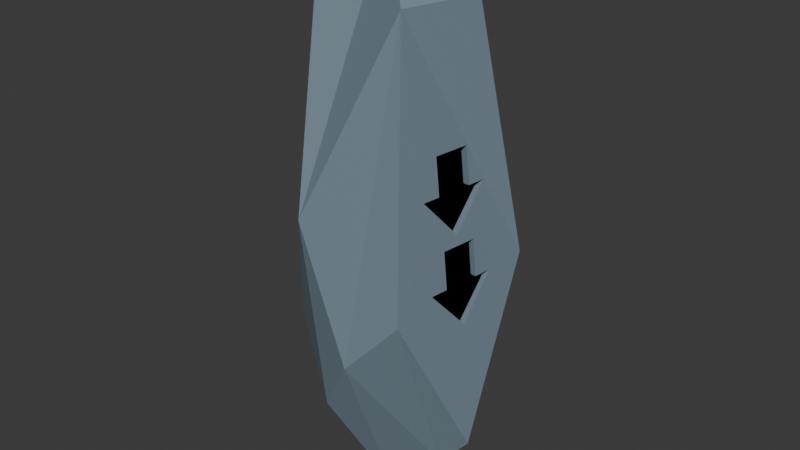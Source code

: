 # Source: Rune_rock_2.blend  (saved by Blender 4.2.66; exported with 4.5.12 LTS)
import bpy
from mathutils import Matrix  # noqa: F401  (used for matrix-valued properties, if any)

bpy.ops.wm.read_factory_settings(use_empty=True)
scene = bpy.context.scene
scene.name = 'Scene'

# ---- collections
col_collection = bpy.data.collections.new('Collection'); scene.collection.children.link(col_collection)

# ---- materials (node trees are filled in below, after node groups)
mat_svgmat = bpy.data.materials.new('SVGMat')
mat_svgmat.diffuse_color = (0.0, 0.0, 0.0, 1.0)
mat_material_002 = bpy.data.materials.new('Material.002')

# ---- material node trees
mat_material_002.use_nodes = True; mat_material_002.node_tree.nodes.clear()
_N = mat_material_002.node_tree.nodes; _L = mat_material_002.node_tree.links
n0 = _N.new('ShaderNodeBsdfPrincipled'); n0.name = 'Principled BSDF'; n0.location = (10, 300)
n0.inputs[0].default_value = (0.1878, 0.2582, 0.314, 1.0)
n1 = _N.new('ShaderNodeOutputMaterial'); n1.name = 'Material Output'; n1.location = (300, 300)
_L.new(n0.outputs[0], n1.inputs[0])
n1.is_active_output = True

# ---- world
world_world = bpy.data.worlds.new('World'); scene.world = world_world
world_world.use_nodes = True; world_world.node_tree.nodes.clear()
_N = world_world.node_tree.nodes; _L = world_world.node_tree.links
n0 = _N.new('ShaderNodeOutputWorld'); n0.name = 'World Output'; n0.location = (300, 300)
n1 = _N.new('ShaderNodeBackground'); n1.name = 'Background'; n1.location = (10, 300)
n1.inputs[0].default_value = (0.05088, 0.05088, 0.05088, 1.0)
_L.new(n1.outputs[0], n0.inputs[0])
n0.is_active_output = True
world_world.color = (0.05088, 0.05088, 0.05088)
world_world.sun_shadow_jitter_overblur = 0.0

# ---- meshes
me_cube = bpy.data.meshes.new('Cube')
me_cube.from_pydata([(-1.0, -1.0, -1.0), (-1.0, -1.0, 1.0), (-1.0, 1.0, -1.0), (-1.0, 1.0, 1.0), (1.0, -1.0, -1.0), (1.0, -1.0, 1.0), (1.0, 1.0, -1.0), (1.0, 1.0, 1.0), (-1.0, -1.993, 1.0), (-1.0, 1.993, 1.0), (1.0, 1.993, 1.0), (1.0, -1.993, 1.0), (-1.0, 0.0, 3.235), (-1.0, 0.0, 3.235), (1.0, 0.0, 3.235), (1.0, 0.0, 3.235)], [], [(0, 1, 3, 2), (2, 3, 7, 6), (6, 7, 5, 4), (4, 5, 1, 0), (2, 6, 4, 0), (5, 7, 10, 11), (9, 8, 12, 13), (3, 1, 8, 9), (1, 5, 11, 8), (7, 3, 9, 10), (14, 13, 12, 15), (8, 11, 15, 12), (10, 9, 13, 14), (11, 10, 14, 15)])
_uv = me_cube.uv_layers.new(name='UVMap')
_uv.uv.foreach_set('vector', [0.375, 0.0, 0.625, 0.0, 0.625, 0.25, 0.375, 0.25, 0.375, 0.25, 0.625, 0.25, 0.625, 0.5, 0.375, 0.5, 0.375, 0.5, 0.625, 0.5, 0.625, 0.75, 0.375, 0.75, 0.375, 0.75, 0.625, 0.75, 0.625, 1.0, 0.375, 1.0, 0.125, 0.5, 0.375, 0.5, 0.375, 0.75, 0.125, 0.75, 0.625, 0.75, 0.625, 0.5, 0.625, 0.5, 0.625, 0.75, 0.625, 0.25, 0.625, 0.0, 0.625, 0.0, 0.625, 0.25, 0.625, 0.25, 0.625, 0.0, 0.625, 0.0, 0.625, 0.25, 0.625, 1.0, 0.625, 0.75, 0.625, 0.75, 0.625, 1.0, 0.625, 0.5, 0.625, 0.25, 0.625, 0.25, 0.625, 0.5, 0.625, 0.5, 0.875, 0.5, 0.875, 0.75, 0.625, 0.75, 0.625, 1.0, 0.625, 0.75, 0.625, 0.75, 0.625, 1.0, 0.625, 0.5, 0.625, 0.25, 0.625, 0.25, 0.625, 0.5, 0.625, 0.75, 0.625, 0.5, 0.625, 0.5, 0.625, 0.75])
me_cube.materials.append(mat_svgmat)
me_cube.update()
me_icosphere_001 = bpy.data.meshes.new('Icosphere.001')
me_icosphere_001.from_pydata([(0.6074, 0.1418, 0.4551), (0.7146, -0.8902, -0.04218), (0.4918, 0.1418, 1.356), (0.6522, 0.135, 0.07894), (0.5366, 0.135, 0.9801), (0.5507, -0.2329, 0.4551), (-0.4552, -0.8993, 0.654), (0.5955, -0.2396, 0.07894), (-0.9959, 0.1551, 0.654), (0.435, -0.2329, 1.356), (0.006112, 0.8882, 1.337), (0.4798, -0.2396, 0.9801), (0.8969, 0.7236, 0.1371), (0.6804, 0.3209, 0.07894), (0.1603, -0.9951, -0.654), (0.5673, -0.4255, 0.07894), (-0.8969, -0.4599, -0.654), (-0.7146, 0.7108, -0.654), (0.6739, -0.05991, -0.3415), (0.5647, 0.3209, 0.9801), (0.9959, -0.1656, -1.593), (0.4517, -0.4255, 0.9801), (0.06724, -0.2069, -2.535), (-0.06724, -0.06982, 3.347), (0.4383, -0.5155, 2.702), (0.6558, 0.2794, 2.702), (0.5583, -0.05991, 0.5597), (-0.6762, -0.3432, 2.702), (-0.3849, 0.4277, 2.702), (0.1603, 0.9951, -0.654), (-0.2629, -0.809, -1.336), (0.6711, 0.7353, -0.879), (0.6762, -0.185, -1.963), (-0.6558, -0.2477, -1.963), (-0.4383, 0.5471, -1.963), (0.1625, 0.5, -2.161), (0.6483, -0.4553, 1.004), (0.6716, -0.3691, 0.905), (0.672, -0.2687, 1.003), (0.6277, -0.262, 1.38), (0.7409, 0.2942, 1.002), (0.6737, 0.1142, 1.378), (0.7426, 0.1081, 0.7975), (0.7445, -0.08812, 0.5824), (0.718, 0.1075, 1.002), (0.4864, -0.1963, 0.9801), (0.8502, -0.08661, -0.32), (0.7808, 0.105, 0.4764), (0.782, 0.1153, 0.4764), (0.7347, -0.2607, 0.4775), (0.7531, -0.4537, 0.1016), (0.7766, -0.2671, 0.101), (0.7576, -0.07923, 0.477), (0.8474, 0.2956, 0.09929), (0.8239, 0.109, 0.09986)], [], [(23, 28, 27), (23, 25, 28), (6, 14, 24), (27, 8, 16), (28, 10, 17), (10, 12, 31), (10, 29, 17), (14, 22, 32), (16, 33, 30), (33, 17, 34), (29, 35, 34), (31, 20, 32), (35, 32, 22), (32, 35, 31), (29, 31, 35), (34, 35, 22), (34, 22, 33), (30, 33, 22), (30, 22, 14), (12, 20, 31), (17, 29, 34), (8, 17, 33), (16, 8, 33), (6, 16, 30), (6, 30, 14), (14, 32, 1), (1, 32, 20), (10, 31, 29), (28, 17, 8), (6, 27, 16), (24, 14, 1), (25, 12, 10), (28, 25, 10), (27, 28, 8), (27, 6, 23), (23, 24, 25), (23, 6, 24), (43, 52, 47, 42), (43, 37, 1, 20, 12, 42, 47, 48, 54, 53, 46, 50, 51, 49, 52), (41, 44, 40, 42, 12, 25, 24, 1, 37, 36, 38, 39), (45, 4, 2, 9, 11), (38, 11, 9, 39), (41, 2, 4, 44), (9, 2, 41, 39), (45, 21, 26, 19), (21, 45, 11), (4, 45, 19), (4, 19, 40, 44), (21, 11, 38, 36), (40, 19, 26, 43, 42), (37, 43, 26, 21, 36), (7, 3, 0, 5), (51, 7, 5, 49), (48, 0, 3, 54), (5, 0, 48, 47, 52, 49), (15, 18, 13), (3, 7, 15, 13), (3, 13, 53, 54), (15, 7, 51, 50), (13, 18, 46, 53), (46, 18, 15, 50)])
_uv = me_icosphere_001.uv_layers.new(name='UVMap')
_uv.uv.foreach_set('vector', [0.7273, 0.0, 0.6951, 0.1018, 0.7727, 0.07873, 0.5455, 0.0, 0.5, 0.07873, 0.5909, 0.07873, 0.07123, 0.1915, 0.1621, 0.2808, 0.214, 0.1018, 0.8769, 0.1018, 0.7985, 0.1915, 0.8894, 0.2808, 0.6951, 0.1018, 0.5842, 0.1575, 0.7076, 0.2808, 0.5842, 0.1575, 0.4349, 0.1915, 0.471, 0.2864, 0.5842, 0.1575, 0.5651, 0.2808, 0.7076, 0.2808, 0.1621, 0.2808, 0.2601, 0.4505, 0.3049, 0.3706, 0.0, 0.3149, 0.04546, 0.3937, 0.09091, 0.3149, 0.8503, 0.3706, 0.7076, 0.2808, 0.7727, 0.3937, 0.5651, 0.2808, 0.5909, 0.3937, 0.6685, 0.3706, 0.471, 0.2864, 0.344, 0.2808, 0.4091, 0.3937, 0.5, 0.3937, 0.4091, 0.3937, 0.4545, 0.4724, 0.4091, 0.3937, 0.5, 0.3937, 0.471, 0.2864, 0.5651, 0.2808, 0.471, 0.2864, 0.5, 0.3937, 0.6685, 0.3706, 0.5909, 0.3937, 0.6364, 0.4724, 0.7727, 0.3937, 0.8182, 0.4724, 0.8503, 0.3706, 0.09091, 0.3149, 0.04546, 0.3937, 0.1035, 0.4505, 0.09091, 0.3149, 0.1035, 0.4505, 0.1621, 0.2808, 0.4349, 0.1915, 0.344, 0.2808, 0.471, 0.2864, 0.7076, 0.2808, 0.5651, 0.2808, 0.6685, 0.3706, 0.7985, 0.1915, 0.7076, 0.2808, 0.8503, 0.3706, 0.8894, 0.2808, 0.7985, 0.1915, 0.8503, 0.3706, 0.07123, 0.1915, 0.0, 0.3149, 0.09091, 0.3149, 0.07123, 0.1915, 0.09091, 0.3149, 0.1621, 0.2808, 0.1621, 0.2808, 0.3049, 0.3706, 0.253, 0.1915, 0.253, 0.1915, 0.3049, 0.3706, 0.344, 0.2808, 0.5842, 0.1575, 0.471, 0.2864, 0.5651, 0.2808, 0.6951, 0.1018, 0.7076, 0.2808, 0.7985, 0.1915, 0.9803, 0.1915, 0.8769, 0.1018, 0.8894, 0.2808, 0.214, 0.1018, 0.1621, 0.2808, 0.253, 0.1915, 0.5, 0.07873, 0.4349, 0.1915, 0.5842, 0.1575, 0.5909, 0.07873, 0.5, 0.07873, 0.5842, 0.1575, 0.7727, 0.07873, 0.6951, 0.1018, 0.7985, 0.1915, 0.8769, 0.1018, 0.9803, 0.1915, 0.9217, 0.02187, 0.3636, 0.0, 0.3182, 0.07873, 0.3958, 0.1018, 0.1692, 0.02187, 0.07123, 0.1915, 0.214, 0.1018, 0.3483, 0.1731, 0.3487, 0.1773, 0.369, 0.1782, 0.3705, 0.1657, 0.3483, 0.1731, 0.3189, 0.1572, 0.253, 0.1915, 0.344, 0.2808, 0.4349, 0.1915, 0.3705, 0.1657, 0.369, 0.1782, 0.3701, 0.1782, 0.3686, 0.1943, 0.389, 0.1945, 0.3472, 0.2137, 0.3051, 0.1906, 0.3265, 0.1923, 0.3285, 0.176, 0.3487, 0.1773, 0.3734, 0.1438, 0.3712, 0.1578, 0.3912, 0.1593, 0.3705, 0.1657, 0.4349, 0.1915, 0.3958, 0.1018, 0.3182, 0.07873, 0.253, 0.1915, 0.3189, 0.1572, 0.3101, 0.1521, 0.3305, 0.1542, 0.3335, 0.1391, 0.625, 0.2211, 0.625, 0.0, 0.375, 0.0, 0.375, 0.25, 0.625, 0.25, 0.625, 0.3792, 0.625, 0.25, 0.375, 0.25, 0.375, 0.3795, 0.375, 0.8777, 0.375, 1.0, 0.625, 1.0, 0.625, 0.878, 0.125, 0.5, 0.125, 0.75, 0.2473, 0.75, 0.2545, 0.5, 0.625, 0.1732, 0.625, 0.25, 0.625, 0.25, 0.625, 0.0, 0.625, 0.25, 0.625, 0.2211, 0.625, 0.25, 0.625, 0.0, 0.625, 0.2211, 0.625, 0.0, 0.625, 1.0, 0.625, 1.0, 0.625, 0.8816, 0.625, 0.878, 0.625, 0.25, 0.625, 0.25, 0.625, 0.3792, 0.625, 0.3821, 0.625, 0.8816, 0.625, 1.0, 0.625, 1.0, 0.625, 0.8748, 0.625, 0.8783, 0.625, 0.381, 0.625, 0.3752, 0.625, 0.25, 0.625, 0.25, 0.625, 0.3821, 0.625, 0.25, 0.625, 0.0, 0.375, 0.0, 0.375, 0.25, 0.625, 0.3717, 0.625, 0.25, 0.375, 0.25, 0.375, 0.3737, 0.375, 0.8826, 0.375, 1.0, 0.625, 1.0, 0.625, 0.8846, 0.125, 0.5, 0.125, 0.75, 0.2424, 0.75, 0.2426, 0.7432, 0.2457, 0.6207, 0.2487, 0.5, 0.625, 0.25, 0.625, 0.25, 0.625, 0.0, 0.625, 0.0, 0.625, 0.25, 0.625, 0.25, 0.625, 0.0, 0.625, 1.0, 0.625, 1.0, 0.625, 0.8877, 0.625, 0.8846, 0.625, 0.25, 0.625, 0.25, 0.625, 0.3717, 0.625, 0.3749, 0.625, 1.0, 0.625, 1.0, 0.625, 0.8815, 0.625, 0.8877, 0.625, 0.3685, 0.625, 0.25, 0.625, 0.25, 0.625, 0.3749])
me_icosphere_001.materials.append(mat_material_002)
me_icosphere_001.update()
me_cube_001 = bpy.data.meshes.new('Cube.001')
me_cube_001.from_pydata([(-1.0, -1.0, -1.0), (-1.0, -1.0, 1.0), (-1.0, 1.0, -1.0), (-1.0, 1.0, 1.0), (1.0, -1.0, -1.0), (1.0, -1.0, 1.0), (1.0, 1.0, -1.0), (1.0, 1.0, 1.0), (-1.0, -1.993, 1.0), (-1.0, 1.993, 1.0), (1.0, 1.993, 1.0), (1.0, -1.993, 1.0), (-1.0, 0.0, 3.235), (-1.0, 0.0, 3.235), (1.0, 0.0, 3.235), (1.0, 0.0, 3.235)], [], [(0, 1, 3, 2), (2, 3, 7, 6), (6, 7, 5, 4), (4, 5, 1, 0), (2, 6, 4, 0), (5, 7, 10, 11), (9, 8, 12, 13), (3, 1, 8, 9), (1, 5, 11, 8), (7, 3, 9, 10), (14, 13, 12, 15), (8, 11, 15, 12), (10, 9, 13, 14), (11, 10, 14, 15)])
_uv = me_cube_001.uv_layers.new(name='UVMap')
_uv.uv.foreach_set('vector', [0.375, 0.0, 0.625, 0.0, 0.625, 0.25, 0.375, 0.25, 0.375, 0.25, 0.625, 0.25, 0.625, 0.5, 0.375, 0.5, 0.375, 0.5, 0.625, 0.5, 0.625, 0.75, 0.375, 0.75, 0.375, 0.75, 0.625, 0.75, 0.625, 1.0, 0.375, 1.0, 0.125, 0.5, 0.375, 0.5, 0.375, 0.75, 0.125, 0.75, 0.625, 0.75, 0.625, 0.5, 0.625, 0.5, 0.625, 0.75, 0.625, 0.25, 0.625, 0.0, 0.625, 0.0, 0.625, 0.25, 0.625, 0.25, 0.625, 0.0, 0.625, 0.0, 0.625, 0.25, 0.625, 1.0, 0.625, 0.75, 0.625, 0.75, 0.625, 1.0, 0.625, 0.5, 0.625, 0.25, 0.625, 0.25, 0.625, 0.5, 0.625, 0.5, 0.875, 0.5, 0.875, 0.75, 0.625, 0.75, 0.625, 1.0, 0.625, 0.75, 0.625, 0.75, 0.625, 1.0, 0.625, 0.5, 0.625, 0.25, 0.625, 0.25, 0.625, 0.5, 0.625, 0.75, 0.625, 0.5, 0.625, 0.5, 0.625, 0.75])
me_cube_001.materials.append(mat_svgmat)
me_cube_001.update()

# ---- objects
ob_cube = bpy.data.objects.new('Cube', me_cube)
ob_icosphere_001 = bpy.data.objects.new('Icosphere.001', me_icosphere_001)
ob_cube_001 = bpy.data.objects.new('Cube.001', me_cube_001)

# ---- transforms, parenting, visibility, modifiers, constraints
ob_cube.location = (0.5357, -0.05073, 3.506)
ob_cube.rotation_euler = (3.142, -0.1199, -0.1503)
ob_cube.scale = (0.1894, 0.1894, 0.1894)
ob_icosphere_001.location = (0.0, 0.0, 3.242)
ob_cube_001.location = (0.4201, -0.05073, 4.407)
ob_cube_001.rotation_euler = (3.142, -0.1199, -0.1503)
ob_cube_001.scale = (0.1894, 0.1894, 0.1894)

# ---- collection membership
col_collection.objects.link(ob_cube)
col_collection.objects.link(ob_icosphere_001)
col_collection.objects.link(ob_cube_001)

# ---- scene / render settings (as saved in the file)
scene.frame_start = 1; scene.frame_end = 250; scene.frame_set(89)
scene.render.engine = 'BLENDER_EEVEE_NEXT'
bpy.context.view_layer.update()

# ---- added for rendering (the .blend has no active camera and no usable light): camera, sun
cam_auto = bpy.data.cameras.new('AutoCamera')
cam_auto.lens = 50.0
cam_auto.sensor_width = 36.0
cam_auto.clip_end = 1000.0
ob_auto_camera = bpy.data.objects.new('AutoCamera', cam_auto)
scene.collection.objects.link(ob_auto_camera)
ob_auto_camera.location = (6.03324, -7.23988, 8.47469)
ob_auto_camera.rotation_euler = (1.09748, -7.21219e-08, 0.694738)
scene.camera = ob_auto_camera
light_auto_sun = bpy.data.lights.new('AutoSun', 'SUN')
light_auto_sun.energy = 3.0
light_auto_sun.angle = 0.0523599
ob_auto_sun = bpy.data.objects.new('AutoSun', light_auto_sun)
scene.collection.objects.link(ob_auto_sun)
ob_auto_sun.rotation_euler = (0.872665, 0.174533, 0.523599)
bpy.context.view_layer.update()
